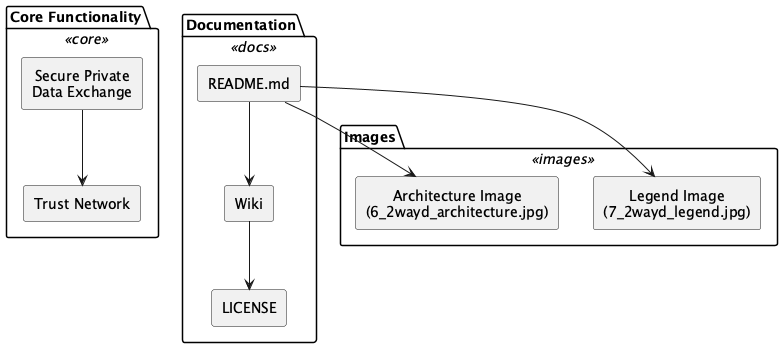

The diagram above was rendered by PlantUML. Its source (embedded in the PNG):
@startuml 2WAY_Design
skinparam rectangle {
  BackgroundColor<<core>> #e0f7fa
  BackgroundColor<<docs>> #fce4ec
  BackgroundColor<<images>> #f3e5f5
  Style roundrect
}
skinparam defaultTextAlignment center

package "Core Functionality" <<core>> {
  rectangle "Secure Private\nData Exchange" as DataExchange
  rectangle "Trust Network" as TrustNetwork
  DataExchange --> TrustNetwork
}

package "Documentation" <<docs>> {
  rectangle "LICENSE" as License
  rectangle "README.md" as Readme
  rectangle "Wiki" as Wiki
  Readme --> Wiki
}

package "Images" <<images>> {
  rectangle "Architecture Image\n(6_2wayd_architecture.jpg)" as ArchImage
  rectangle "Legend Image\n(7_2wayd_legend.jpg)" as LegendImage
  Readme --> ArchImage
  Readme --> LegendImage
}

Wiki --> License
@enduml